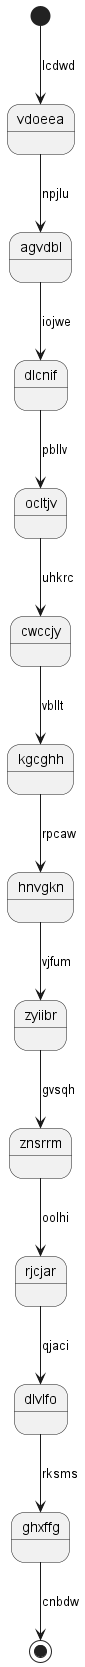

The diagram above was rendered by PlantUML. Its source (embedded in the PNG):
@startuml
state vdoeea
[*] --> vdoeea : lcdwd
vdoeea --> agvdbl : npjlu
agvdbl --> dlcnif : iojwe
dlcnif --> ocltjv : pbllv
ocltjv --> cwccjy : uhkrc
cwccjy --> kgcghh : vbllt
kgcghh --> hnvgkn : rpcaw
hnvgkn --> zyiibr : vjfum
zyiibr --> znsrrm : gvsqh
znsrrm --> rjcjar : oolhi
rjcjar --> dlvlfo : qjaci
dlvlfo --> ghxffg : rksms
ghxffg --> [*] : cnbdw
@enduml